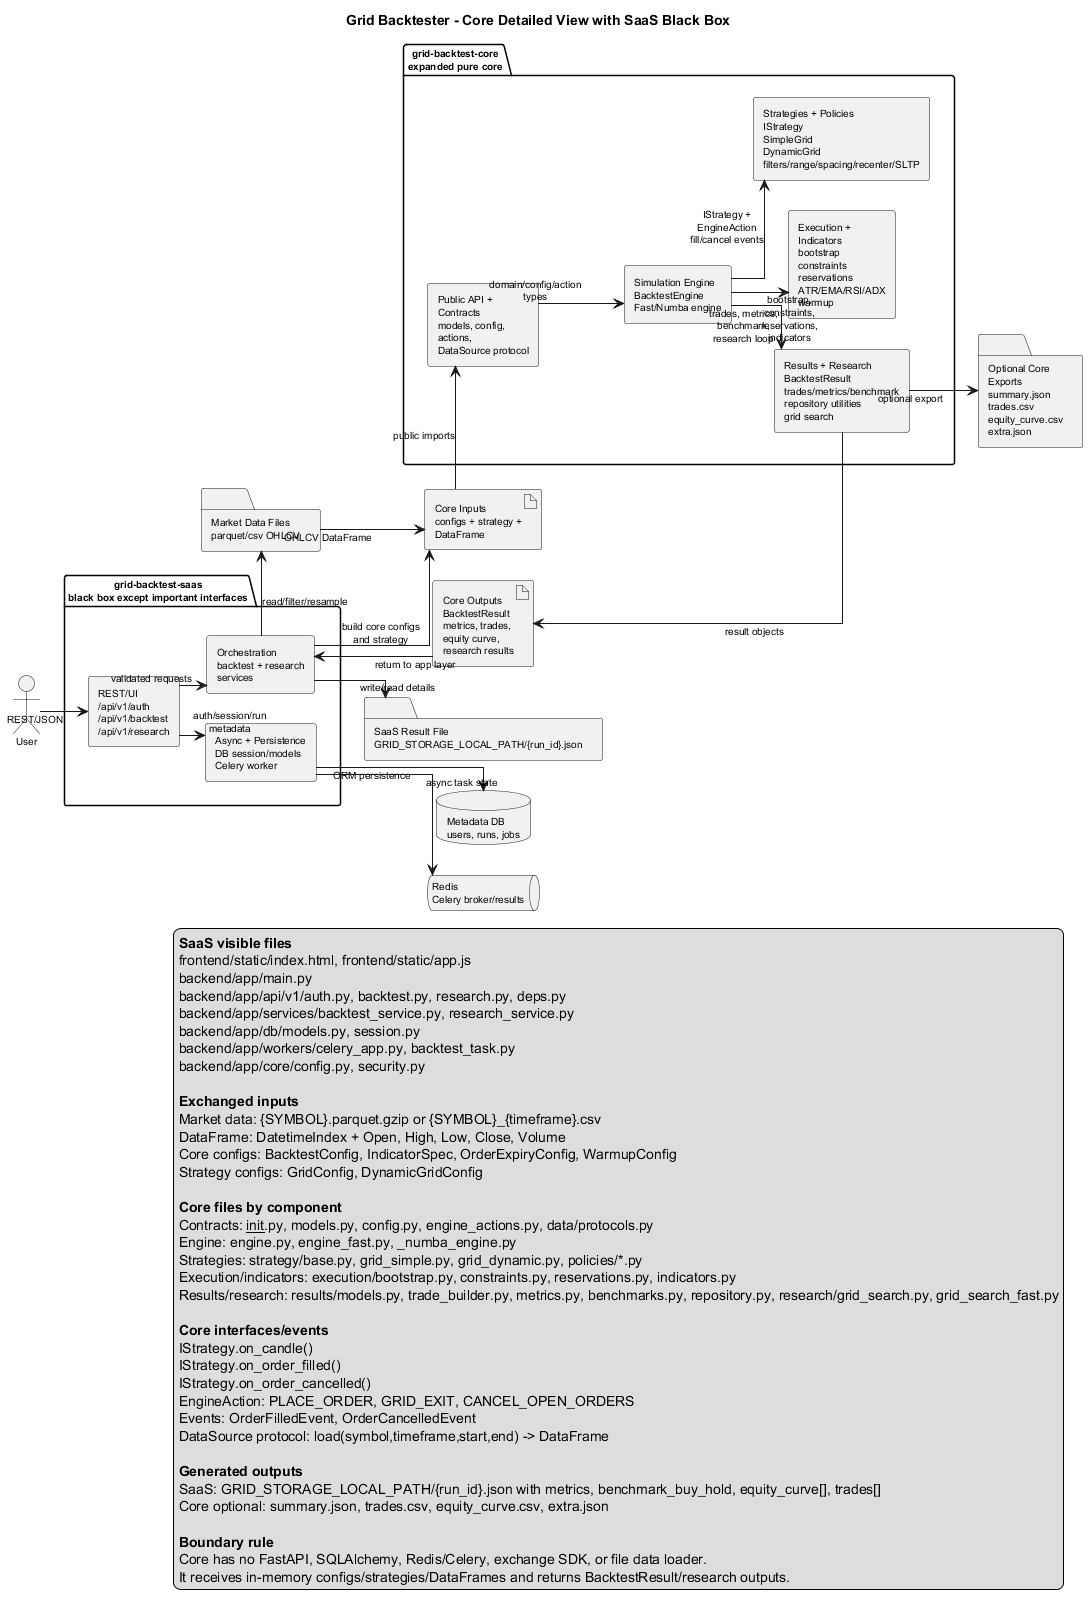

The diagram above was rendered by PlantUML. Its source (embedded in the PNG):
@startuml
title Grid Backtester - Core Detailed View with SaaS Black Box

' Compact visual architecture. Detailed file/interface inventory is in the side legend.
left to right direction

skinparam componentStyle rectangle
skinparam shadowing false
skinparam linetype ortho
skinparam wrapWidth 95
skinparam maxMessageSize 90
skinparam nodesep 30
skinparam ranksep 22
skinparam defaultFontSize 10
scale max 2400 width

actor "User" as User

package "grid-backtest-saas\nblack box except important interfaces" as SaaS {
  component "REST/UI\n/api/v1/auth\n/api/v1/backtest\n/api/v1/research" as SaaSAPI
  component "Orchestration\nbacktest + research services" as SaaSOrch
  component "Async + Persistence\nDB session/models\nCelery worker" as SaaSInfra
}

folder "Market Data Files\nparquet/csv OHLCV" as MarketData
database "Metadata DB\nusers, runs, jobs" as DB
queue "Redis\nCelery broker/results" as Redis

artifact "Core Inputs\nconfigs + strategy + DataFrame" as Inputs

package "grid-backtest-core\nexpanded pure core" as Core {
  component "Public API + Contracts\nmodels, config, actions,\nDataSource protocol" as Contracts
  component "Simulation Engine\nBacktestEngine\nFast/Numba engine" as Engine
  component "Strategies + Policies\nIStrategy\nSimpleGrid\nDynamicGrid\nfilters/range/spacing/recenter/SLTP" as Strategies
  component "Execution + Indicators\nbootstrap\nconstraints\nreservations\nATR/EMA/RSI/ADX\nwarmup" as ExecInd
  component "Results + Research\nBacktestResult\ntrades/metrics/benchmark\nrepository utilities\ngrid search" as ResultsResearch
}

artifact "Core Outputs\nBacktestResult\nmetrics, trades,\nequity curve,\nresearch results" as Outputs

folder "SaaS Result File\nGRID_STORAGE_LOCAL_PATH/{run_id}.json" as SaaSResult
folder "Optional Core Exports\nsummary.json\ntrades.csv\nequity_curve.csv\nextra.json" as CoreExports

User --> SaaSAPI : REST/JSON
SaaSAPI --> SaaSOrch : validated requests
SaaSAPI --> SaaSInfra : auth/session/run metadata
SaaSInfra --> DB : ORM persistence
SaaSInfra --> Redis : async task state

SaaSOrch --> MarketData : read/filter/resample
MarketData --> Inputs : OHLCV DataFrame
SaaSOrch --> Inputs : build core configs\nand strategy

Inputs --> Contracts : public imports
Contracts --> Engine : domain/config/action types
Engine --> Strategies : IStrategy + EngineAction\nfill/cancel events
Engine --> ExecInd : bootstrap, constraints,\nreservations, indicators
Engine --> ResultsResearch : trades, metrics,\nbenchmark, research loop
ResultsResearch --> Outputs : result objects
Outputs --> SaaSOrch : return to app layer
SaaSOrch --> SaaSResult : write/read details
ResultsResearch --> CoreExports : optional export

' Layout nudges
SaaS -[hidden]right- MarketData
MarketData -[hidden]right- Inputs
Inputs -[hidden]right- Core
Core -[hidden]right- Outputs
Outputs -[hidden]right- SaaSResult

legend right
<b>SaaS visible files</b>
frontend/static/index.html, frontend/static/app.js
backend/app/main.py
backend/app/api/v1/auth.py, backtest.py, research.py, deps.py
backend/app/services/backtest_service.py, research_service.py
backend/app/db/models.py, session.py
backend/app/workers/celery_app.py, backtest_task.py
backend/app/core/config.py, security.py

<b>Exchanged inputs</b>
Market data: {SYMBOL}.parquet.gzip or {SYMBOL}_{timeframe}.csv
DataFrame: DatetimeIndex + Open, High, Low, Close, Volume
Core configs: BacktestConfig, IndicatorSpec, OrderExpiryConfig, WarmupConfig
Strategy configs: GridConfig, DynamicGridConfig

<b>Core files by component</b>
Contracts: __init__.py, models.py, config.py, engine_actions.py, data/protocols.py
Engine: engine.py, engine_fast.py, _numba_engine.py
Strategies: strategy/base.py, grid_simple.py, grid_dynamic.py, policies/*.py
Execution/indicators: execution/bootstrap.py, constraints.py, reservations.py, indicators.py
Results/research: results/models.py, trade_builder.py, metrics.py, benchmarks.py, repository.py, research/grid_search.py, grid_search_fast.py

<b>Core interfaces/events</b>
IStrategy.on_candle()
IStrategy.on_order_filled()
IStrategy.on_order_cancelled()
EngineAction: PLACE_ORDER, GRID_EXIT, CANCEL_OPEN_ORDERS
Events: OrderFilledEvent, OrderCancelledEvent
DataSource protocol: load(symbol,timeframe,start,end) -> DataFrame

<b>Generated outputs</b>
SaaS: GRID_STORAGE_LOCAL_PATH/{run_id}.json with metrics, benchmark_buy_hold, equity_curve[], trades[]
Core optional: summary.json, trades.csv, equity_curve.csv, extra.json

<b>Boundary rule</b>
Core has no FastAPI, SQLAlchemy, Redis/Celery, exchange SDK, or file data loader.
It receives in-memory configs/strategies/DataFrames and returns BacktestResult/research outputs.
endlegend

@enduml